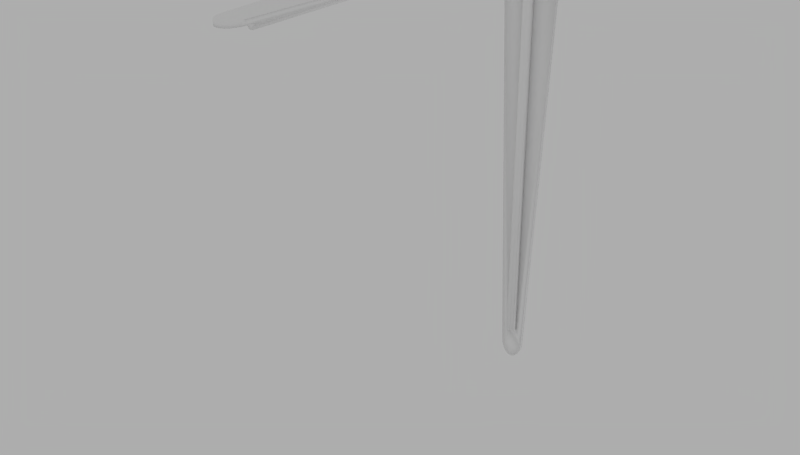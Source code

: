 # Source: Shelf_Support_10x12.blend  (saved by Blender 2.78.0; exported with 4.5.12 LTS)
import bpy
from mathutils import Matrix  # noqa: F401  (used for matrix-valued properties, if any)

bpy.ops.wm.read_factory_settings(use_empty=True)
scene = bpy.context.scene
scene.name = 'Scene'

# ---- collections
col_collection_1 = bpy.data.collections.new('Collection 1'); scene.collection.children.link(col_collection_1)

# ---- materials (node trees are filled in below, after node groups)
mat_white_melamine = bpy.data.materials.new('White Melamine')
mat_white_melamine.alpha_threshold = 0.0
mat_white_melamine.roughness = 0.5
mat_white_melamine.line_color = (0.0, 0.0, 0.0, 1.0)

# ---- material node trees
mat_white_melamine.use_nodes = True; mat_white_melamine.node_tree.nodes.clear()
_N = mat_white_melamine.node_tree.nodes; _L = mat_white_melamine.node_tree.links
n0 = _N.new('NodeFrame'); n0.name = 'Cycles'; n0.location = (-143, 406)
n0.label = 'Cycles'
n0.width = 593
n1 = _N.new('NodeFrame'); n1.name = 'Blender Internal'; n1.location = (-66, 957)
n1.label = 'Blender Internal'
n1.width = 455
n2 = _N.new('ShaderNodeOutputMaterial'); n2.name = 'Material Output'; n2.location = (443, -106)
n2.width = 120
n3 = _N.new('ShaderNodeBsdfDiffuse'); n3.name = 'Diffuse BSDF'; n3.location = (30, -30)
n3.inputs[0].default_value = (0.9425, 0.9425, 0.9425, 1.0)
n4 = _N.new('ShaderNodeMixShader'); n4.name = 'Mix Shader'; n4.location = (238, -99)
n4.width = 150
n4.inputs[0].default_value = 0.02
n5 = _N.new('ShaderNodeBsdfAnisotropic'); n5.name = 'Glossy BSDF'; n5.location = (31, -180)
n5.distribution = 'BECKMANN'
n5.inputs[1].default_value = 0.3162
n6 = _N.new('NodeUndefined'); n6.name = 'Material'; n6.location = (30, -30)
n6.inputs[0].default_value = (0.8, 0.8, 0.8, 1.0)
n6.inputs[1].default_value = (1.0, 1.0, 1.0, 1.0)
n6.inputs[2].default_value = 0.8
n6.inputs[3].default_value = (0.0, 0.0, 0.0)
n7 = _N.new('NodeUndefined'); n7.name = 'Output'; n7.location = (285, -148)
n2.parent = n0
n3.parent = n0
n4.parent = n0
n5.parent = n0
n6.parent = n1
n7.parent = n1
_L.new(n3.outputs[0], n4.inputs[1])
_L.new(n5.outputs[0], n4.inputs[2])
_L.new(n4.outputs[0], n2.inputs[0])
_L.new(n6.outputs[0], n7.inputs[0])
_L.new(n6.outputs[1], n7.inputs[1])
n2.is_active_output = True

# ---- world
world_world = bpy.data.worlds.new('World'); scene.world = world_world
world_world.use_nodes = True; world_world.node_tree.nodes.clear()
_N = world_world.node_tree.nodes; _L = world_world.node_tree.links
n0 = _N.new('ShaderNodeOutputWorld'); n0.name = 'World Output'; n0.location = (300, 300)
n1 = _N.new('ShaderNodeBackground'); n1.name = 'Background'; n1.location = (10, 300)
n1.inputs[0].default_value = (0.42, 0.42, 0.42, 1.0)
_L.new(n1.outputs[0], n0.inputs[0])
n0.is_active_output = True
world_world.color = (0.05088, 0.05088, 0.05088)
world_world.use_sun_shadow = False
world_world.sun_shadow_jitter_overblur = 0.0
world_world.cycles.sampling_method = 'NONE'
world_world.cycles.sample_map_resolution = 256

# ---- meshes
me_new_assembly = bpy.data.meshes.new('New Assembly')
me_new_assembly.from_pydata([(0.0, 0.0, 0.0)], [], [])
me_new_assembly.use_remesh_preserve_volume = False
me_new_assembly.use_remesh_preserve_attributes = False
me_new_assembly.use_mirror_vertex_groups = False
me_new_assembly.update()
me_cage = bpy.data.meshes.new('CAGE')
me_cage.from_pydata([(0.0, 0.0, 0.0), (0.0, -0.254, 0.0), (0.0381, -0.254, 0.0), (0.0381, 0.0, 0.0), (0.0, 0.0, 0.3048), (0.0, -0.254, 0.3048), (0.0381, -0.254, 0.3048), (0.0381, 0.0, 0.3048)], [], [(0, 1, 2, 3), (4, 7, 6, 5), (0, 4, 5, 1), (1, 5, 6, 2), (2, 6, 7, 3), (4, 0, 3, 7)])
me_cage.use_remesh_preserve_volume = False
me_cage.use_remesh_preserve_attributes = False
me_cage.use_mirror_vertex_groups = False
me_cage.update()
me_mesh = bpy.data.meshes.new('mesh')
me_mesh.from_pydata([(0.0003546, -0.01479, 0.2923), (0.002091, -0.01386, 0.2944), (0.002091, -0.02993, 0.2984), (0.0003546, -0.03012, 0.2961), (-0.00153, -0.007338, 0.02348), (0.0007062, -0.007338, 0.02349), (0.0003546, -0.007338, 0.2688), (-0.001882, -0.007338, 0.2688), (-0.004079, -0.00254, 0.2693), (-0.003619, -0.005458, 0.269), (-0.003619, -0.008763, 0.2883), (-0.004079, -0.00608, 0.29), (0.01853, -0.02964, 0.3049), (0.01853, -0.02016, 0.3048), (-0.01957, -0.02016, 0.3048), (-0.01957, -0.02964, 0.3049), (-0.0005226, -0.02964, 0.3049), (-0.001882, -0.01479, 0.2923), (-0.001882, -0.03012, 0.2961), (-0.003267, -0.005458, 0.02348), (0.00502, -2.328e-10, 0.003781), (0.006266, -2.328e-10, 0.006379), (0.006266, -0.00254, 0.006379), (0.00502, -0.00254, 0.003781), (0.00255, -0.01241, 0.2976), (0.00255, -0.02964, 0.3019), (-0.001882, -0.01049, 0.2872), (0.0003546, -0.01049, 0.2872), (0.01853, -0.01097, 0.3002), (-0.01957, -0.01097, 0.3002), (0.007316, -2.328e-10, 0.01265), (0.01853, -6.985e-10, 0.2693), (0.01853, -0.00254, 0.2693), (0.007316, -0.00254, 0.01265), (0.01853, -0.00393, 0.2917), (-0.01957, -0.00393, 0.2917), (-0.003619, -0.02993, 0.2984), (-0.001882, -0.08585, 0.2961), (-0.001882, -0.2335, 0.2961), (-0.003619, -0.2335, 0.2984), (-0.003619, -0.08585, 0.2984), (0.01853, -0.02964, 0.3019), (0.01853, -0.02068, 0.3018), (0.01853, -0.01241, 0.2976), (0.01853, -0.006079, 0.29), (0.01853, -0.002616, 0.2801), (0.01853, -8.008e-05, 0.2807), (-0.01957, -8.008e-05, 0.2807), (0.002091, -0.005458, 0.269), (0.002091, -0.008761, 0.2883), (-0.003619, -0.01386, 0.2944), (0.00255, -0.00254, 0.2694), (-0.0005226, -0.00254, 0.2693), (-0.0005226, -0.006079, 0.29), (0.00255, -0.006078, 0.29), (-0.0005226, -0.254, 0.3049), (-0.002552, -0.2536, 0.3049), (-0.002552, -0.2536, 0.3019), (-0.0005226, -0.254, 0.3019), (-0.006066, -0.2509, 0.3049), (-0.007312, -0.2488, 0.3049), (-0.007312, -0.2488, 0.3019), (-0.006066, -0.2509, 0.3019), (-0.008095, 4.657e-10, 0.009404), (-0.007311, 2.328e-10, 0.006379), (-0.007311, -0.00254, 0.006379), (-0.008095, -0.00254, 0.009404), (-0.008362, 4.657e-10, 0.01265), (-0.008362, -0.00254, 0.01265), (0.007049, -2.328e-10, 0.009404), (0.007049, -0.00254, 0.009404), (-0.004079, -0.01241, 0.2976), (-0.0005226, -0.01241, 0.2976), (-0.004079, -0.02964, 0.3019), (-0.0005226, -0.02964, 0.3019), (-0.004079, -0.2335, 0.3019), (-0.004079, -0.08585, 0.3019), (-0.004442, -0.2526, 0.3049), (-0.004442, -0.2526, 0.3019), (0.001506, -0.2536, 0.3049), (0.001506, -0.2536, 0.3019), (0.0003545, -0.08585, 0.2961), (0.0003545, -0.2335, 0.2961), (0.003397, -0.2526, 0.3049), (0.003397, -0.2526, 0.3019), (0.007317, -0.2435, 0.3019), (0.007049, -0.2463, 0.3019), (0.006266, -0.2488, 0.3019), (0.005021, -0.2509, 0.3019), (-0.008095, -0.2463, 0.3019), (-0.008362, -0.2435, 0.3019), (-0.01957, -0.02964, 0.3019), (0.005021, -0.2509, 0.3049), (0.00255, -0.2335, 0.3019), (-0.0005226, -0.2335, 0.3019), (0.002091, -0.2335, 0.2984), (-0.0005226, -0.08585, 0.3019), (0.00255, -0.08585, 0.3019), (-0.008362, -0.2435, 0.3049), (-0.008095, -0.2463, 0.3049), (0.002091, -0.08585, 0.2984), (-0.004442, 2.328e-10, 0.001788), (-0.002552, 0.0, 0.0005351), (-0.002552, -0.00254, 0.0005351), (-0.004442, -0.00254, 0.001788), (-0.006066, 2.328e-10, 0.003781), (-0.006066, -0.00254, 0.003781), (0.001506, 0.0, 0.0005351), (0.003397, -2.328e-10, 0.001788), (0.003397, -0.00254, 0.001788), (0.001506, -0.00254, 0.0005351), (-0.0005226, 0.0, 0.0001077), (-0.0005226, -0.00254, 0.0001077), (-0.01957, 9.313e-10, 0.2693), (-0.01957, -0.00254, 0.2693), (-0.01957, -0.002616, 0.2801), (-0.01957, -0.006079, 0.29), (-0.01957, -0.01241, 0.2976), (-0.01957, -0.02068, 0.3018), (-0.0001701, -0.00254, 0.02349), (0.002903, -0.00254, 0.0235), (0.002443, -0.005458, 0.0235), (-0.003727, -0.00254, 0.02348), (0.006266, -0.2488, 0.3049), (0.007049, -0.2463, 0.3049), (0.007317, -0.2435, 0.3049), (-0.0005226, 0.0, 0.2693), (0.0003546, -0.03012, 0.2961), (0.0003546, -0.01479, 0.2923), (0.0003546, -0.01479, 0.2923), (0.002091, -0.01386, 0.2944), (0.002091, -0.02993, 0.2984), (-0.00153, -0.007338, 0.02348), (-0.00153, -0.007338, 0.02348), (0.0007062, -0.007338, 0.02349), (0.0007062, -0.007338, 0.02349), (0.0003546, -0.007338, 0.2688), (-0.001882, -0.007338, 0.2688), (-0.004079, -0.00608, 0.29), (-0.004079, -0.00608, 0.29), (-0.004079, -0.00608, 0.29), (-0.004079, -0.00254, 0.2693), (-0.004079, -0.00254, 0.2693), (-0.004079, -0.00254, 0.2693), (-0.004079, -0.00254, 0.2693), (-0.003619, -0.005458, 0.269), (-0.003619, -0.008763, 0.2883), (0.01853, -0.02964, 0.3049), (0.01853, -0.02964, 0.3049), (0.01853, -0.02964, 0.3049), (0.01853, -0.02964, 0.3049), (0.01853, -0.02016, 0.3048), (-0.01957, -0.02016, 0.3048), (-0.01957, -0.02964, 0.3049), (-0.01957, -0.02964, 0.3049), (-0.01957, -0.02964, 0.3049), (-0.01957, -0.02964, 0.3049), (-0.001882, -0.03012, 0.2961), (-0.001882, -0.01479, 0.2923), (-0.001882, -0.01479, 0.2923), (-0.003267, -0.005458, 0.02348), (-0.003267, -0.005458, 0.02348), (0.006266, -0.00254, 0.006379), (0.00502, -0.00254, 0.003781), (0.00502, -2.328e-10, 0.003781), (0.006266, -2.328e-10, 0.006379), (0.00255, -0.01241, 0.2976), (0.00255, -0.01241, 0.2976), (0.00255, -0.01241, 0.2976), (0.00255, -0.02964, 0.3019), (0.00255, -0.02964, 0.3019), (0.00255, -0.02964, 0.3019), (0.00255, -0.02964, 0.3019), (-0.001882, -0.01049, 0.2872), (-0.001882, -0.01049, 0.2872), (0.0003546, -0.01049, 0.2872), (0.0003546, -0.01049, 0.2872), (0.01853, -0.01097, 0.3002), (-0.01957, -0.01097, 0.3002), (0.01853, -6.985e-10, 0.2693), (0.01853, -6.985e-10, 0.2693), (0.01853, -6.985e-10, 0.2693), (0.01853, -6.985e-10, 0.2693), (0.01853, -0.00254, 0.2693), (0.01853, -0.00254, 0.2693), (0.01853, -0.00254, 0.2693), (0.01853, -0.00254, 0.2693), (0.007316, -0.00254, 0.01265), (0.007316, -2.328e-10, 0.01265), (0.01853, -0.00393, 0.2917), (-0.01957, -0.00393, 0.2917), (-0.001882, -0.08585, 0.2961), (-0.001882, -0.2335, 0.2961), (-0.001882, -0.2335, 0.2961), (-0.003619, -0.2335, 0.2984), (-0.003619, -0.2335, 0.2984), (-0.003619, -0.08585, 0.2984), (-0.003619, -0.02993, 0.2984), (0.01853, -8.008e-05, 0.2807), (0.01853, -0.02964, 0.3019), (0.01853, -0.02964, 0.3019), (0.01853, -0.02964, 0.3019), (0.01853, -0.02964, 0.3019), (0.01853, -0.02068, 0.3018), (0.01853, -0.01241, 0.2976), (0.01853, -0.01241, 0.2976), (0.01853, -0.006079, 0.29), (0.01853, -0.002616, 0.2801), (-0.01957, -8.008e-05, 0.2807), (0.002091, -0.005458, 0.269), (0.002091, -0.008761, 0.2883), (-0.003619, -0.01386, 0.2944), (0.00255, -0.006078, 0.29), (0.00255, -0.006078, 0.29), (0.00255, -0.006078, 0.29), (0.00255, -0.00254, 0.2694), (0.00255, -0.00254, 0.2694), (0.00255, -0.00254, 0.2694), (0.00255, -0.00254, 0.2694), (-0.0005226, -0.00254, 0.2693), (-0.0005226, -0.00254, 0.2693), (-0.0005226, -0.00254, 0.2693), (-0.0005226, -0.006079, 0.29), (-0.0005226, -0.006079, 0.29), (-0.0005226, -0.006079, 0.29), (-0.0005226, -0.006079, 0.29), (-0.0005226, -0.254, 0.3049), (-0.002552, -0.2536, 0.3049), (-0.002552, -0.2536, 0.3019), (-0.0005226, -0.254, 0.3019), (-0.006066, -0.2509, 0.3049), (-0.007312, -0.2488, 0.3049), (-0.007312, -0.2488, 0.3019), (-0.006066, -0.2509, 0.3019), (-0.008095, 4.657e-10, 0.009404), (-0.007311, 2.328e-10, 0.006379), (-0.007311, -0.00254, 0.006379), (-0.008095, -0.00254, 0.009404), (-0.008362, -0.00254, 0.01265), (0.007049, -0.00254, 0.009404), (0.007049, -2.328e-10, 0.009404), (-0.004079, -0.01241, 0.2976), (-0.004079, -0.01241, 0.2976), (-0.004079, -0.01241, 0.2976), (-0.0005226, -0.01241, 0.2976), (-0.0005226, -0.01241, 0.2976), (-0.0005226, -0.01241, 0.2976), (-0.0005226, -0.01241, 0.2976), (-0.004079, -0.02964, 0.3019), (-0.004079, -0.02964, 0.3019), (-0.004079, -0.02964, 0.3019), (-0.004079, -0.02964, 0.3019), (-0.0005226, -0.02964, 0.3019), (-0.0005226, -0.02964, 0.3019), (-0.0005226, -0.02964, 0.3019), (-0.0005226, -0.02964, 0.3019), (-0.0005226, -0.02964, 0.3019), (-0.0005226, -0.02964, 0.3019), (-0.004079, -0.2335, 0.3019), (-0.004079, -0.2335, 0.3019), (-0.004442, -0.2526, 0.3049), (-0.004442, -0.2526, 0.3019), (0.001506, -0.2536, 0.3049), (0.001506, -0.2536, 0.3019), (0.0003545, -0.08585, 0.2961), (0.0003545, -0.2335, 0.2961), (0.0003545, -0.2335, 0.2961), (0.003397, -0.2526, 0.3049), (0.003397, -0.2526, 0.3019), (0.007317, -0.2435, 0.3019), (0.007049, -0.2463, 0.3019), (0.006266, -0.2488, 0.3019), (0.005021, -0.2509, 0.3019), (-0.008095, -0.2463, 0.3019), (-0.008362, -0.2435, 0.3019), (-0.01957, -0.02964, 0.3019), (-0.01957, -0.02964, 0.3019), (-0.01957, -0.02964, 0.3019), (-0.01957, -0.02964, 0.3019), (0.005021, -0.2509, 0.3049), (-0.0005226, -0.02964, 0.3049), (-0.0005226, -0.02964, 0.3049), (0.002091, -0.2335, 0.2984), (0.002091, -0.2335, 0.2984), (0.00255, -0.2335, 0.3019), (0.00255, -0.2335, 0.3019), (-0.0005226, -0.2335, 0.3019), (-0.0005226, -0.2335, 0.3019), (-0.0005226, -0.08585, 0.3019), (-0.008362, -0.2435, 0.3049), (-0.008095, -0.2463, 0.3049), (0.002091, -0.08585, 0.2984), (-0.002552, -0.00254, 0.0005351), (-0.004442, -0.00254, 0.001788), (-0.004442, 2.328e-10, 0.001788), (-0.002552, 0.0, 0.0005351), (-0.006066, 2.328e-10, 0.003781), (-0.006066, -0.00254, 0.003781), (0.003397, -0.00254, 0.001788), (0.001506, -0.00254, 0.0005351), (0.001506, 0.0, 0.0005351), (0.003397, -2.328e-10, 0.001788), (-0.0005226, -0.00254, 0.0001077), (-0.0005226, 0.0, 0.0001077), (-0.01957, -0.002616, 0.2801), (-0.01957, -0.006079, 0.29), (-0.01957, -0.01241, 0.2976), (-0.01957, -0.02068, 0.3018), (-0.01957, 9.313e-10, 0.2693), (-0.01957, 9.313e-10, 0.2693), (-0.01957, 9.313e-10, 0.2693), (-0.01957, 9.313e-10, 0.2693), (-0.01957, -0.00254, 0.2693), (-0.01957, -0.00254, 0.2693), (-0.01957, -0.00254, 0.2693), (-0.01957, -0.00254, 0.2693), (0.002443, -0.005458, 0.0235), (0.002443, -0.005458, 0.0235), (-0.003727, -0.00254, 0.02348), (-0.003727, -0.00254, 0.02348), (-0.0001701, -0.00254, 0.02349), (0.002903, -0.00254, 0.0235), (0.002903, -0.00254, 0.0235), (0.006266, -0.2488, 0.3049), (0.007049, -0.2463, 0.3049), (0.007317, -0.2435, 0.3049), (-0.0005226, 0.0, 0.2693), (-0.0005226, 0.0, 0.2693)], [], [(131, 127, 128, 130), (132, 134, 136, 137), (146, 138, 141, 145), (153, 147, 151, 152), (3, 157, 158, 129), (160, 133, 7, 9), (165, 162, 163, 164), (166, 169, 2, 1), (0, 159, 173, 175), (152, 151, 177, 178), (180, 184, 187, 188), (178, 177, 189, 190), (18, 191, 192, 194, 196, 197), (198, 34, 28, 13, 150, 200, 203, 204, 206, 207, 183, 179), (189, 46, 208, 190), (136, 176, 174, 137), (209, 210, 27, 6), (17, 18, 197, 211), (212, 215, 220, 222), (229, 226, 227, 228), (230, 231, 232, 233), (237, 234, 235, 236), (238, 67, 234, 237), (188, 187, 239, 240), (50, 241, 138, 146), (214, 166, 1, 49), (167, 213, 223, 244), (7, 26, 10, 9), (243, 248, 253, 245), (139, 242, 246, 53), (36, 250, 241, 50), (258, 250, 36, 40, 195), (261, 260, 230, 233), (228, 227, 260, 261), (224, 52, 143, 140), (263, 262, 226, 229), (264, 265, 193, 37, 157, 3), (268, 267, 262, 263), (44, 205, 168, 54), (254, 201, 269, 270, 271, 272, 84, 80, 58, 57, 78, 62, 61, 273, 274, 275, 251), (88, 279, 267, 268), (170, 199, 148, 280, 255), (39, 38, 266, 282, 284, 286, 259), (249, 252, 281, 154, 91), (256, 288, 287, 285, 97, 171), (289, 155, 276, 90), (290, 289, 90, 89), (231, 290, 89, 232), (72, 257, 25, 24), (291, 283, 82, 81, 127, 131), (292, 293, 294, 295), (236, 235, 296, 297), (293, 297, 296, 294), (73, 76, 75, 94, 96, 74), (169, 93, 95, 100, 2), (210, 130, 128, 27), (298, 299, 300, 301), (240, 239, 162, 165), (299, 302, 303, 300), (163, 298, 301, 164), (304, 305, 306, 307, 277, 156, 14, 29, 35, 47, 308, 313), (45, 44, 54, 225, 11, 116, 115), (11, 71, 117, 116), (316, 135, 4, 161, 318, 320, 321), (217, 214, 49, 48), (17, 211, 10, 26), (247, 43, 42, 118, 117, 71), (322, 217, 48, 317), (19, 145, 141, 319), (302, 292, 295, 303), (323, 279, 88, 87), (324, 323, 87, 86), (325, 324, 86, 85), (149, 325, 85, 202), (5, 121, 209, 6), (41, 172, 278, 118, 42), (186, 216, 219, 326, 182), (68, 66, 65, 106, 104, 103, 112, 110, 109, 23, 22, 70, 33, 185, 218, 120, 119, 122, 8, 315), (142, 221, 51, 32, 45, 115, 314), (312, 309, 67, 238), (98, 99, 60, 59, 77, 56, 55, 79, 83, 92, 123, 124, 125, 12, 16, 15), (326, 219, 144, 114, 113), (208, 46, 181, 327, 310), (126, 31, 30, 69, 21, 20, 108, 107, 111, 102, 101, 105, 64, 63, 311)])
me_mesh.polygons.foreach_set('use_smooth', [True] * 84)
_k = set([(11, 225), (24, 72), (25, 257), (51, 221), (52, 143), (52, 224), (53, 139), (53, 246), (54, 225), (55, 79), (56, 77), (59, 60), (71, 247), (72, 257), (73, 74), (74, 96), (83, 92), (94, 96), (98, 99), (123, 124), (140, 224), (142, 221), (144, 219), (167, 244), (170, 255), (171, 256), (212, 222), (213, 223), (215, 220), (216, 219), (220, 222), (223, 244), (226, 262), (227, 260), (230, 231), (242, 246), (243, 245), (245, 253), (248, 253), (249, 252), (251, 254), (252, 281), (255, 280), (256, 288), (267, 279), (287, 288), (289, 290), (323, 324)])
me_mesh.attributes.new('sharp_edge', 'BOOLEAN', 'EDGE').data.foreach_set('value', [ (min(e.vertices), max(e.vertices)) in _k for e in me_mesh.edges])
_uv = me_mesh.uv_layers.new(name='UVMap')
_uv.uv.foreach_set('vector', [-0.0174, 0.1482, -0.01799, 0.1459, -0.00627, 0.1421, -0.00512, 0.1442, 0.01894, 0.01534, 0.02129, 0.01534, 0.02092, 0.1763, 0.01857, 0.1763, 0.01014, 0.1883, 0.007971, 0.1894, 0.005241, 0.1759, 0.007589, 0.1756, -1.826e-21, 0.02502, -0.04, 0.02502, -0.04, 0.01756, -2.888e-15, 0.01756, 0.02089, 0.06235, 0.01855, 0.06235, 0.01856, 0.05003, 0.02091, 0.05003, 0.016, 0.01532, 0.01835, 0.01533, 0.01806, 0.1763, 0.01571, 0.1764, -5.198e-15, 0.01978, -0.002, 0.01978, -0.002, 0.01763, -5.226e-15, 0.01763, -0.008786, 0.196, -0.02233, 0.1988, -0.02259, 0.1965, -0.009943, 0.1938, 0.02092, 0.1438, 0.01857, 0.1438, 0.01857, 0.139, 0.02092, 0.139, -2.888e-15, 0.09193, -0.04, 0.09193, -0.04, 0.08409, -2.888e-15, 0.08409, -1.193e-17, 0.179, -0.002, 0.179, -0.002, 0.01018, -5.784e-15, 0.01018, -2.888e-15, 0.1453, -0.04, 0.1453, -0.04, 0.1375, -2.888e-15, 0.1375, 0.02372, 0.1079, 0.06759, 0.1079, 0.1838, 0.1079, 0.1838, 0.1103, 0.06759, 0.1103, 0.02357, 0.1103, -6.306e-05, 0.1841, -0.003094, 0.1914, -0.008639, 0.1969, -0.01587, 0.1999, -0.02334, 0.2, -0.02334, 0.198, -0.01628, 0.1979, -0.009775, 0.1952, -0.004787, 0.1902, -0.00206, 0.1837, -0.002, 0.1767, 0.0, 0.1767, -0.04, 0.1777, -0.04, 0.1698, -2.888e-15, 0.1698, -2.888e-15, 0.1777, 0.02092, 0.1738, 0.02092, 0.1862, 0.01857, 0.1862, 0.01857, 0.1738, 0.01477, 0.1771, 0.01311, 0.1899, 0.01083, 0.1891, 0.01242, 0.1769, 0.01578, 0.1129, 0.02749, 0.1167, 0.02691, 0.119, 0.01463, 0.115, -0.02322, 0.1873, -0.02323, 0.1735, -0.02, 0.1735, -0.02, 0.1873, 0.04593, 0.198, 0.04593, 0.2, 0.04379, 0.2, 0.04379, 0.198, 0.1654, 0.2, 0.1632, 0.2, 0.1632, 0.198, 0.1654, 0.198, 0.002, 0.001024, 5.914e-15, 0.001024, 5.923e-15, -0.001124, 0.002, -0.001124, 0.002, 0.006623, 5.818e-15, 0.006623, 5.819e-15, 0.004475, 0.002, 0.004475, -5.672e-15, 0.01184, -0.002, 0.01184, -0.002, 0.009696, -5.673e-15, 0.009696, 0.01326, 0.1889, 0.01206, 0.191, 0.007128, 0.186, 0.009289, 0.1848, -0.001325, 0.1916, -0.00626, 0.1967, -0.007456, 0.1946, -0.003485, 0.1905, -0.02322, 0.145, -0.02322, 0.1379, -0.02, 0.1379, -0.02, 0.145, 0.01799, 0.173, 0.01957, 0.1852, 0.0173, 0.1859, 0.01564, 0.1731, -0.01625, 0.04889, -0.01624, 0.06273, -0.01997, 0.06274, -0.01999, 0.04889, -0.01626, 0.1379, -0.01626, 0.145, -0.02, 0.145, -0.02, 0.1379, 0.02426, 0.1885, 0.024, 0.1909, 0.01045, 0.188, 0.01161, 0.1859, 0.1838, 0.1904, 0.02334, 0.1904, 0.02357, 0.1881, 0.06759, 0.1881, 0.1838, 0.1881, 0.1337, 0.198, 0.1337, 0.2, 0.1315, 0.2, 0.1315, 0.198, 0.09294, 0.198, 0.09294, 0.2, 0.09079, 0.2, 0.09079, 0.198, -0.02, 0.1873, -0.02, 0.1735, -0.01627, 0.1734, -0.01626, 0.1873, -0.004128, 0.198, -0.004128, 0.2, -0.006276, 0.2, -0.006276, 0.198, -0.06759, 0.02097, -0.1838, 0.02097, -0.1838, 0.01862, -0.06759, 0.01862, -0.02372, 0.01862, -0.02372, 0.02097, -0.05384, 0.198, -0.05384, 0.2, -0.05598, 0.2, -0.05598, 0.198, 0.04, 0.1379, 0.04, 0.1449, 0.02323, 0.1449, 0.02323, 0.1379, -0.02334, 0.02, -0.02334, 0.04, -0.1918, 0.02823, -0.1939, 0.02795, -0.1959, 0.02713, -0.1976, 0.02582, -0.1989, 0.02412, -0.1997, 0.02213, -0.2, 0.02, -0.1997, 0.01787, -0.1989, 0.01589, -0.1976, 0.01418, -0.1959, 0.01287, -0.1939, 0.01205, -0.1918, 0.01177, -0.02334, 8.644e-07, -0.02334, 0.01627, -0.0998, 0.198, -0.0998, 0.2, -0.1019, 0.2, -0.1019, 0.198, 0.02323, 0.198, 0.04, 0.198, 0.04, 0.2, 0.02, 0.2, 0.02, 0.198, 0.01675, 0.1957, 0.01857, 0.1942, 0.02092, 0.1942, 0.02274, 0.1957, 0.02323, 0.198, 0.02, 0.198, 0.01627, 0.198, 0.01627, 0.198, 0.02, 0.198, 0.02, 0.2, 2.026e-08, 0.2, 2.026e-08, 0.198, 0.02334, 0.02005, 0.06759, 0.02005, 0.1838, 0.02005, 0.1838, 0.02327, 0.06759, 0.02327, 0.02333, 0.02327, 0.1921, 0.2, 0.02328, 0.2, 0.02328, 0.198, 0.1921, 0.198, 0.1938, 0.2, 0.1917, 0.2, 0.1917, 0.198, 0.1938, 0.198, 0.1859, 0.2, 0.1838, 0.2, 0.1838, 0.198, 0.1859, 0.198, -0.01999, 0.04889, -0.01997, 0.06274, -0.0232, 0.06274, -0.02321, 0.0489, -0.06759, 0.141, -0.1838, 0.141, -0.1838, 0.1387, -0.06759, 0.1387, -0.02372, 0.1387, -0.02357, 0.141, 0.002, -0.0164, 0.002, -0.01425, 6.839e-15, -0.01425, 6.972e-15, -0.0164, 0.002, -0.004572, 6.049e-15, -0.004572, 6.077e-15, -0.00672, 0.002, -0.00672, 0.002, -0.01193, 0.002, -0.009783, 6.288e-15, -0.009783, 6.35e-15, -0.01193, 0.02334, 0.01631, 0.06759, 0.01631, 0.1838, 0.01631, 0.1838, 0.02005, 0.06759, 0.02005, 0.02334, 0.02005, -0.02333, 0.1986, -0.1838, 0.1986, -0.1838, 0.1962, -0.06759, 0.1962, -0.02357, 0.1962, 0.009732, 0.17, 0.006705, 0.1748, 0.004955, 0.1731, 0.007509, 0.1691, -0.002, 0.0227, -0.002, 0.02055, -4.293e-15, 0.02055, -4.16e-15, 0.0227, -5.454e-15, 0.01633, -0.002, 0.01633, -0.002, 0.01418, -5.464e-15, 0.01418, -0.002, 0.02198, -0.002, 0.01983, -1.561e-15, 0.01983, -1.112e-15, 0.02198, -0.002, 0.02195, -0.002, 0.0198, -4.903e-15, 0.0198, -4.842e-15, 0.02195, 0.00206, 0.1837, 0.004787, 0.1902, 0.009775, 0.1952, 0.01628, 0.1979, 0.02334, 0.198, 0.02334, 0.2, 0.01587, 0.1999, 0.008639, 0.1969, 0.003094, 0.1914, 6.306e-05, 0.1841, 0.0, 0.1767, 0.002, 0.1767, 0.04, 0.1702, 0.04, 0.1773, 0.02323, 0.1773, 0.02, 0.1773, 0.01627, 0.1773, -1.882e-08, 0.1773, -8.098e-09, 0.1702, 0.01627, 0.1379, 0.01627, 0.1449, 7.403e-07, 0.1449, 3.625e-07, 0.1379, -0.004298, 0.02315, -0.005778, 0.02133, -0.005778, 0.01898, -0.004298, 0.01715, -0.002, 0.01667, -0.002, 0.02041, -0.002, 0.02363, 0.002717, 0.1775, -1.16e-05, 0.191, -0.002178, 0.1899, 0.0003693, 0.1772, 0.02098, 0.1568, 0.01923, 0.1584, 0.01621, 0.1536, 0.01843, 0.1527, 0.02, 0.08448, 0.04, 0.08448, 0.04, 0.09154, -1.527e-07, 0.09154, -9.169e-08, 0.08448, 0.01627, 0.08448, 0.002894, 0.0153, 0.002818, 0.1766, 0.00047, 0.1764, 0.000546, 0.0153, 0.007726, 0.0153, 0.00765, 0.1764, 0.005302, 0.1766, 0.005378, 0.0153, 0.002, -0.01983, 0.002, -0.01768, 9.541e-15, -0.01768, 9.989e-15, -0.01983, -0.1389, 0.2, -0.141, 0.2, -0.141, 0.198, -0.1389, 0.198, -0.1684, 0.2, -0.1706, 0.2, -0.1706, 0.198, -0.1684, 0.198, -0.1864, 0.2, -0.1886, 0.2, -0.1886, 0.198, -0.1864, 0.198, -0.02049, 0.2, -0.1893, 0.2, -0.1893, 0.198, -0.02049, 0.198, 0.01289, 0.01532, 0.01524, 0.01532, 0.01495, 0.1764, 0.0126, 0.1763, 0.03999, 0.02502, 0.02322, 0.02502, -9.652e-06, 0.02501, -6.734e-06, 0.01795, 0.03999, 0.01797, -0.002102, 0.03999, -0.002102, 0.02322, -0.002102, 0.01999, -0.0001023, 0.01999, -0.0001023, 0.03999, 0.01177, 0.00823, 0.01205, 0.0061, 0.01287, 0.004115, 0.01418, 0.002411, 0.01588, 0.001103, 0.01787, 0.0002804, 0.02, -5.042e-17, 0.02213, 0.0002804, 0.02411, 0.001103, 0.02582, 0.002411, 0.02713, 0.004115, 0.02795, 0.0061, 0.02823, 0.00823, 0.04, 0.1767, 0.02323, 0.1767, 0.0236, 0.01535, 0.02037, 0.01534, 0.01664, 0.01533, 0.01627, 0.1767, -8.67e-19, 0.1767, 0.01627, 0.1767, 0.02, 0.1767, 0.02323, 0.1767, 0.04, 0.1767, 0.04, 0.1837, -7.45e-17, 0.1837, -7.234e-17, 0.1767, 0.002, 0.1762, 0.0, 0.1762, 5.772e-15, 0.00739, 0.002, 0.00739, 0.1918, 0.01177, 0.1939, 0.01205, 0.1959, 0.01287, 0.1976, 0.01418, 0.1989, 0.01588, 0.1997, 0.01787, 0.2, 0.02, 0.1997, 0.02213, 0.1989, 0.02412, 0.1976, 0.02582, 0.1959, 0.02713, 0.1939, 0.02795, 0.1918, 0.02823, 0.02334, 0.04, 0.02334, 0.02, 0.02334, 0.0, 0.0001196, 0.01999, -0.00188, 0.01999, -0.00188, 0.01626, -0.00188, -7.493e-06, 0.0001196, -7.493e-06, -2.888e-15, 0.1841, -0.04, 0.1841, -0.04, 0.1767, -0.02, 0.1767, 0.0, 0.1767, -0.02, 0.1767, -0.04, 0.1767, -0.02823, 0.00823, -0.02795, 0.0061, -0.02713, 0.004115, -0.02582, 0.002411, -0.02411, 0.001103, -0.02213, 0.0002804, -0.02, -1.593e-28, -0.01787, 0.0002804, -0.01588, 0.001103, -0.01418, 0.002411, -0.01287, 0.004115, -0.01205, 0.0061, 0.0, 0.1767])
me_mesh.materials.append(mat_white_melamine)
me_mesh.use_remesh_preserve_volume = False
me_mesh.use_remesh_preserve_attributes = False
me_mesh.use_mirror_vertex_groups = False
me_mesh.update()
me_mesh.normals_split_custom_set([tuple(v) for v in zip(*[iter([0.9491, -0.03686, -0.313, 0.5428, -0.1027, -0.8335, 0.4919, -0.4748, -0.7298, 0.9495, -0.1576, -0.2714, -0.5055, -0.6974, -0.5081, 0.5081, -0.6974, -0.5055, 0.3344, -0.9391, -0.07964, -0.3339, -0.9392, -0.08003, -0.8748, -0.4416, -0.1991, -0.8074, 0.5128, 0.2918, -0.8237, 0.4225, 0.3783, -0.8785, -0.476, -0.0408, -0.4993, -0.4935, 0.7122, 0.4993, -0.4935, 0.7122, 0.7552, 0.1546, 0.637, -0.7552, 0.1545, 0.637, 0.3292, -0.1139, -0.9374, -0.3289, -0.1139, -0.9375, -0.2966, 0.07068, -0.9524, 0.2968, 0.0708, -0.9523, -0.8551, -0.1013, -0.5084, -0.1673, -0.8458, -0.5066, -0.4646, -0.8824, -0.07437, -0.9185, -0.3939, -0.03503, 0.6473, 0.7246, -0.2364, 0.6473, -0.7246, -0.2365, 0.5776, -0.7294, -0.3665, 0.5776, 0.7294, -0.3664, 0.7995, 0.3644, 0.4776, 0.719, -0.04614, 0.6934, 0.8906, -0.05523, -0.4515, 0.8817, -0.2541, -0.3975, 0.2969, -0.8872, -0.3531, -0.2965, -0.8873, -0.3533, -0.2965, -0.5075, -0.809, 0.2968, -0.5074, -0.809, -0.7552, 0.1545, 0.637, 0.7552, 0.1546, 0.637, 0.7502, 0.4111, 0.5179, -0.7502, 0.4111, 0.5178, 0.7285, 0.4942, 0.4743, 0.7285, -0.4943, 0.4743, 0.7032, -0.7096, -0.04443, 0.7032, 0.7096, -0.04436, -0.7502, 0.4111, 0.5178, 0.7502, 0.4111, 0.5179, 0.7446, 0.5809, 0.329, -0.7446, 0.5808, 0.329, -0.5424, -0.1027, -0.8338, -0.5426, 1.605e-05, -0.84, -0.2431, -0.5068, -0.8271, -0.8617, -0.5068, -0.02415, -0.9506, -1.601e-05, -0.3103, -0.9489, -0.03689, -0.3136, 0.7106, 0.6933, 0.1202, 0.7106, 0.6122, 0.3468, 0.7106, 0.4375, 0.5511, 0.7106, 0.1659, 0.6838, 0.7071, -0.4968, 0.5032, 0.866, -0.003882, -0.5, 0.6831, -0.1722, -0.7097, 0.6831, -0.4541, -0.572, 0.6831, -0.6354, -0.36, 0.6831, -0.7196, -0.1247, 0.7071, -0.4975, -0.5025, 0.7071, 0.5024, -0.4975, 0.7446, 0.5809, 0.329, 0.7412, 0.6614, 0.1144, -0.7412, 0.6614, 0.1145, -0.7446, 0.5808, 0.329, 0.3344, -0.9391, -0.07964, 0.297, -0.9447, 0.1392, -0.2964, -0.9449, 0.1391, -0.3339, -0.9392, -0.08003, 0.9187, -0.3936, -0.03368, 0.9342, -0.32, -0.1579, 0.4453, -0.8184, -0.3633, 0.4649, -0.8823, -0.07367, -0.4914, -0.4749, -0.73, -0.5424, -0.1027, -0.8338, -0.9489, -0.03689, -0.3136, -0.9493, -0.1579, -0.2719, 0.5466, 0.6196, 0.5633, 0.02209, 0.8428, -0.5378, -0.0003072, 0.9856, 0.1688, -0.0003072, 0.9856, 0.1688, 3.542e-05, -0.6706, -0.7418, -0.04669, -0.9956, 0.08087, -0.3754, -0.9233, 0.08094, -0.2238, -0.6342, -0.7401, -0.8215, -0.5646, 0.07944, -0.9309, -0.3567, 0.07903, -0.6285, -0.2745, -0.7277, -0.5438, -0.4119, -0.7312, -0.6822, -0.722, -0.1155, -0.6857, 0.7196, -0.1095, -0.6473, 0.7246, -0.2365, -0.6473, -0.7246, -0.2364, -0.7032, -0.7096, -0.04436, -0.9976, 0.03078, -0.0628, -0.6857, 0.7196, -0.1095, -0.6822, -0.722, -0.1155, 0.7032, 0.7096, -0.04436, 0.7032, -0.7096, -0.04443, 0.6821, -0.722, -0.1155, 0.6822, 0.722, -0.1155, -0.8815, -0.2543, -0.3978, -0.7997, 0.3642, 0.4774, -0.8074, 0.5128, 0.2918, -0.8748, -0.4416, -0.1991, 0.8072, 0.513, 0.292, 0.7995, 0.3644, 0.4776, 0.8817, -0.2541, -0.3975, 0.875, -0.4413, -0.199, -0.0003331, 0.7682, 0.6402, -0.0003331, 0.7682, 0.6402, -0.0003331, 0.7682, 0.6402, -0.0003331, 0.7682, 0.6402, -0.4646, -0.8824, -0.07437, -0.4448, -0.8186, -0.3634, -0.934, -0.3204, -0.1581, -0.9185, -0.3939, -0.03503, -0.547, 0.6064, 0.5771, -0.6679, -0.2519, 0.7003, -0.0002288, 0.2394, 0.9709, -0.0002288, 0.2394, 0.9709, -0.0001687, 0.7682, 0.6402, -0.0001687, 0.7682, 0.6402, -0.0001687, 0.7682, 0.6402, -0.0001687, 0.7682, 0.6402, -0.8903, -0.05529, -0.4519, -0.7193, -0.04614, 0.6932, -0.7997, 0.3642, 0.4774, -0.8815, -0.2543, -0.3978, -0.6086, -0.5972, 0.5224, -0.7193, -0.04614, 0.6932, -0.8903, -0.05529, -0.4519, -0.8908, 1.608e-05, -0.4544, -0.6253, -0.5069, -0.5933, -0.4104, -0.5389, -0.7357, -0.6401, -0.7641, 0.08003, -0.8215, -0.5646, 0.07944, -0.5438, -0.4119, -0.7312, -0.2238, -0.6342, -0.7401, -0.3754, -0.9233, 0.08094, -0.6401, -0.7641, 0.08003, -0.4104, -0.5389, -0.7357, -0.0002857, 0.9857, 0.1688, -0.0002857, 0.9857, 0.1688, -0.01383, 0.8435, -0.537, -0.547, 0.6193, 0.5633, 0.2238, -0.6342, -0.7401, 0.2873, -0.9544, 0.08093, -0.04669, -0.9956, 0.08087, 3.542e-05, -0.6706, -0.7418, 0.3346, 1.603e-05, -0.9424, 0.5068, -0.5069, -0.6973, -0.5068, -0.5067, -0.6974, -0.3341, -1.602e-05, -0.9425, -0.3289, -0.1139, -0.9375, 0.3292, -0.1139, -0.9374, 0.4104, -0.5389, -0.7357, 0.5666, -0.8201, 0.08003, 0.2873, -0.9544, 0.08093, 0.2238, -0.6342, -0.7401, 0.6863, -0.6328, -0.3584, 0.5164, -0.8554, -0.04058, -6.12e-05, -0.5781, -0.816, 0.1693, -0.9138, -0.3691, 7.114e-08, -2.462e-06, -1.0, 0.5185, 0.4808, -0.7071, 0.703, -0.05315, -0.7092, 0.6882, -0.1394, -0.712, 0.6435, -0.2811, -0.712, 0.5598, -0.424, -0.712, 0.4255, -0.5586, -0.712, 0.2336, -0.6622, -0.712, -5.128e-05, -0.7022, -0.712, -0.2337, -0.6622, -0.712, -0.4255, -0.5586, -0.712, -0.5598, -0.4239, -0.712, -0.6435, -0.281, -0.712, -0.6882, -0.1393, -0.712, -0.7031, -0.05308, -0.7092, -0.5185, 0.4808, -0.7071, 7.114e-08, -2.462e-06, -1.0, 0.5439, -0.4118, -0.7312, 0.7662, -0.6377, 0.07944, 0.5666, -0.8201, 0.08003, 0.4104, -0.5389, -0.7357, 0.0002674, -1.0, 0.0002547, 0.5, -0.866, -0.0005127, -9.776e-08, -1.0, -2.005e-05, -9.776e-08, -1.0, -2.005e-05, -9.776e-08, -1.0, -2.005e-05, -0.6619, -0.6973, -0.2749, -0.3163, -0.6974, -0.6431, 0.3167, -0.6973, -0.643, 0.6621, -0.6974, -0.2745, 0.6347, -0.5353, 0.5573, -0.0004038, -0.7071, 0.7071, -0.6351, -0.5353, 0.5568, 0.0, -1.0, 2.004e-05, 0.0, -1.0, 2.004e-05, 0.0, -1.0, 2.004e-05, 0.0, -1.0, 2.004e-05, 0.0, -1.0, 2.004e-05, -0.0004966, 1.808e-11, 1.0, -0.0004966, 1.808e-11, 1.0, -0.5002, -0.5001, 0.7069, 0.597, -0.5972, 0.5356, 0.7761, -3.727e-05, 0.6306, 0.7519, 0.06668, 0.6559, -0.7017, -0.05298, 0.7105, -0.7326, 0.468, 0.4942, -0.7326, 0.468, -0.4943, -0.7017, -0.05305, -0.7105, -0.9851, -0.1531, 0.0787, -0.7017, -0.05298, 0.7105, -0.7017, -0.05305, -0.7105, -0.6744, -0.1366, -0.7256, -0.9309, -0.3567, 0.07903, -0.9851, -0.1531, 0.0787, -0.6744, -0.1366, -0.7256, -0.6285, -0.2745, -0.7277, -0.0004955, 0.2395, 0.9709, -0.0004955, 0.2395, 0.9709, 0.6675, -0.2518, 0.7007, 0.5465, 0.6067, 0.5774, 0.9508, 1.6e-05, -0.3097, 0.8617, -0.5068, -0.02353, 0.2437, -0.5068, -0.8269, 0.543, -1.607e-05, -0.8398, 0.5428, -0.1027, -0.8335, 0.9491, -0.03686, -0.313, -0.2575, -0.7452, -0.6151, -0.454, -0.7368, -0.5009, -0.454, 0.7368, -0.501, -0.2575, 0.7452, -0.6151, -0.6473, -0.7246, -0.2364, -0.6473, 0.7246, -0.2365, -0.5776, 0.7294, -0.3665, -0.5776, -0.7294, -0.3664, -0.454, -0.7368, -0.5009, -0.5776, -0.7294, -0.3664, -0.5776, 0.7294, -0.3665, -0.454, 0.7368, -0.501, -0.7524, 0.06665, 0.6553, -0.7767, 3.727e-05, 0.6299, -0.5974, -0.5973, 0.5351, 0.4998, -0.4999, 0.7073, -0.0004239, 1.746e-11, 1.0, -0.0004239, 1.746e-11, 1.0, 0.719, -0.04614, 0.6934, 0.6084, -0.5973, 0.5225, 0.6255, -0.5068, -0.5932, 0.891, -1.606e-05, -0.454, 0.8906, -0.05523, -0.4515, 0.9342, -0.32, -0.1579, 0.9495, -0.1576, -0.2714, 0.4919, -0.4748, -0.7298, 0.4453, -0.8184, -0.3633, 0.454, -0.7368, -0.501, 0.2575, -0.7452, -0.6151, 0.2575, 0.7452, -0.6151, 0.454, 0.7368, -0.501, 0.6822, 0.722, -0.1155, 0.6821, -0.722, -0.1155, 0.6473, -0.7246, -0.2365, 0.6473, 0.7246, -0.2364, 0.2575, -0.7452, -0.6151, -3.608e-05, -0.7493, -0.6622, 3.576e-05, 0.7493, -0.6622, 0.2575, 0.7452, -0.6151, 0.5776, -0.7294, -0.3665, 0.454, -0.7368, -0.501, 0.454, 0.7368, -0.501, 0.5776, 0.7294, -0.3664, -0.6831, -0.7196, -0.1247, -0.6831, -0.6355, -0.36, -0.6831, -0.4541, -0.572, -0.6831, -0.1723, -0.7097, -0.7071, -0.5033, -0.4967, -0.7071, -0.4968, 0.5032, -0.7106, 0.166, 0.6838, -0.7106, 0.4376, 0.551, -0.7106, 0.6123, 0.3467, -0.7106, 0.6933, 0.1201, -0.7071, 0.5024, -0.4975, -0.7071, -0.4975, -0.5025, 0.6901, -0.7131, -0.1235, 0.6863, -0.6328, -0.3584, 0.1693, -0.9138, -0.3691, 0.0, -0.9441, -0.3298, -0.1694, -0.9139, -0.369, -0.6864, -0.6328, -0.3585, -0.6901, -0.7131, -0.1236, -0.1694, -0.9139, -0.369, 0.1681, -0.4993, -0.85, -0.6799, -0.456, -0.5744, -0.6864, -0.6328, -0.3585, 0.6476, -0.3125, -0.695, 0.2898, -0.6566, -0.6963, -0.2848, -0.6566, -0.6984, -0.6425, -0.3124, -0.6997, 0.5805, 0.5551, -0.5958, 0.002627, -0.7071, -0.7071, 0.5196, -0.6122, -0.596, 0.823, 0.426, 0.3758, 0.8072, 0.513, 0.292, 0.875, -0.4413, -0.199, 0.8786, -0.4759, -0.0395, -0.4914, -0.4749, -0.73, -0.9493, -0.1579, -0.2719, -0.934, -0.3204, -0.1581, -0.4448, -0.8186, -0.3634, 1.781e-07, -0.4493, -0.8934, 0.5164, 0.1544, -0.8423, 0.674, -0.1743, -0.7179, -0.674, -0.1743, -0.7179, -0.6799, -0.456, -0.5744, 0.1681, -0.4993, -0.85, 0.6819, 0.4914, 0.5417, 0.823, 0.426, 0.3758, 0.8786, -0.4759, -0.0395, 0.6107, -0.609, -0.506, -0.6092, -0.6093, -0.5075, -0.8785, -0.476, -0.0408, -0.8237, 0.4225, 0.3783, -0.4977, -0.6778, -0.5412, -3.608e-05, -0.7493, -0.6622, -0.2575, -0.7452, -0.6151, -0.2575, 0.7452, -0.6151, 3.576e-05, 0.7493, -0.6622, 0.8943, -0.4404, 0.07903, 0.7662, -0.6377, 0.07944, 0.5439, -0.4118, -0.7312, 0.6286, -0.2745, -0.7277, 0.967, -0.2422, 0.0787, 0.8943, -0.4404, 0.07903, 0.6286, -0.2745, -0.7277, 0.6744, -0.1365, -0.7256, 0.7018, -0.05293, 0.7105, 0.967, -0.2422, 0.0787, 0.6744, -0.1365, -0.7256, 0.7017, -0.0531, -0.7105, 0.7326, 0.468, 0.4942, 0.7018, -0.05293, 0.7105, 0.7017, -0.0531, -0.7105, 0.7326, 0.468, -0.4942, 0.1693, -0.8452, -0.507, 0.8571, -0.1007, -0.5051, 0.9187, -0.3936, -0.03368, 0.4649, -0.8823, -0.07367, 0.0004774, -0.5089, -0.8608, -0.0002672, -0.01002, -0.9999, -0.5008, -0.5065, -0.7019, -0.674, -0.1743, -0.7179, 0.674, -0.1743, -0.7179, 2.793e-07, -0.001203, -1.0, 2.793e-07, -0.001203, -1.0, -0.0008725, -0.000505, -1.0, 0.0008868, 0.0004738, -1.0, 2.793e-07, -0.001203, -1.0, -0.7037, -0.7092, -0.04433, -0.6923, -0.712, -0.1173, -0.6595, -0.712, -0.241, -0.5929, -0.712, -0.3762, -0.4715, -0.712, -0.5203, -0.2711, -0.712, -0.6477, 4.74e-05, -0.712, -0.7022, 0.2712, -0.712, -0.6477, 0.4716, -0.712, -0.5203, 0.593, -0.712, -0.3761, 0.6596, -0.712, -0.2409, 0.6923, -0.712, -0.1172, 0.7037, -0.7092, -0.04426, 0.5164, -0.7071, 0.483, -0.6724, -0.7399, 0.02089, -0.7718, -0.5979, 0.2165, 0.002572, -0.7071, -0.7071, 0.1944, -0.5979, 0.7776, 0.6717, -0.7407, 0.01491, -0.5163, -0.7071, 0.4831, -4.441e-08, -1.0, -0.00704, -4.441e-08, -1.0, -0.00704, -4.441e-08, -1.0, -0.00704, 0.5006, -0.7036, -0.5043, 0.6901, -0.7131, -0.1235, -0.6901, -0.7131, -0.1236, -0.5008, -0.7036, -0.5041, -0.7285, -0.4942, 0.4743, -0.999, 0.0, -0.04363, -0.9976, 0.03078, -0.0628, -0.7032, -0.7096, -0.04436, -0.703, -0.05315, 0.7092, -0.06332, -0.05986, 0.9962, -0.04912, -0.07203, 0.9962, -0.03044, -0.0816, 0.9962, -0.006837, -0.08677, 0.9962, 0.02072, -0.08483, 0.9962, 0.04778, -0.0727, 0.9962, 0.06938, -0.05303, 0.9962, 0.08184, -0.02965, 0.9962, 0.08679, -0.007181, 0.9962, 0.08622, 0.01292, 0.9962, 0.08162, 0.0305, 0.9962, 0.7031, -0.05308, 0.7092, 0.5185, 0.4808, 0.7071, -9.66e-08, 0.0, 1.0, -0.5185, 0.4808, 0.7071, 0.0008868, 0.0004738, -1.0, -0.0008725, -0.000505, -1.0, 0.0, 0.001197, -1.0, 0.0, 0.001197, -1.0, 0.0, 0.001197, -1.0, -0.7412, 0.6614, 0.1145, 0.7412, 0.6614, 0.1144, 0.4993, 0.7106, -0.4957, 4.477e-08, 1.0, 0.00704, -0.4993, 0.7106, -0.4957, 4.348e-08, 1.0, 8.639e-11, 0.5164, 0.7071, 0.483, 0.7037, 0.7092, -0.04433, 0.6923, 0.712, -0.1173, 0.6595, 0.712, -0.241, 0.5929, 0.712, -0.3762, 0.4716, 0.712, -0.5203, 0.2711, 0.712, -0.6477, -4.765e-05, 0.712, -0.7022, -0.2712, 0.712, -0.6477, -0.4716, 0.712, -0.5203, -0.593, 0.712, -0.3761, -0.6596, 0.712, -0.2409, -0.691, 0.7143, -0.1104, 4.348e-08, 1.0, 8.639e-11])] * 3)])

# ---- objects
ob_bpassembly = bpy.data.objects.new('BPASSEMBLY.', me_new_assembly)
ob_vpdimz = bpy.data.objects.new('VPDIMZ.', None)
ob_vpdimy = bpy.data.objects.new('VPDIMY.', None)
ob_vpdimx = bpy.data.objects.new('VPDIMX.', None)
ob_cage = bpy.data.objects.new('CAGE', me_cage)
ob_shelf_support_10x12 = bpy.data.objects.new('Shelf Support 10x12', me_mesh)

# ---- transforms, parenting, visibility, modifiers, constraints
ob_bpassembly.location = (0.0, 0.0, 0.0)
ob_bpassembly.lineart.crease_threshold = 0.0
ob_vpdimz.parent = ob_bpassembly
ob_vpdimz.location = (0.0, 0.0, 0.3048)
ob_vpdimz.lock_location = (True, True, False)
ob_vpdimz.empty_display_size = 0.0254
ob_vpdimz.empty_image_offset = (0.0, 0.0)
ob_vpdimz.lineart.crease_threshold = 0.0
ob_vpdimy.parent = ob_bpassembly
ob_vpdimy.location = (0.0, -0.254, 0.0)
ob_vpdimy.lock_location = (True, False, True)
ob_vpdimy.empty_display_size = 0.0254
ob_vpdimy.empty_image_offset = (0.0, 0.0)
ob_vpdimy.lineart.crease_threshold = 0.0
ob_vpdimx.parent = ob_bpassembly
ob_vpdimx.location = (0.02032, 0.0, 0.0)
ob_vpdimx.lock_location = (False, True, True)
ob_vpdimx.empty_display_size = 0.0254
ob_vpdimx.empty_image_offset = (0.0, 0.0)
ob_vpdimx.lineart.crease_threshold = 0.0
ob_cage.parent = ob_bpassembly
ob_cage.location = (0.0, 0.0, 0.0)
ob_cage.lock_location = (True, True, True)
ob_cage.lock_rotation = (True, True, True)
ob_cage.hide_render = True
ob_cage.visible_camera = False
ob_cage.visible_diffuse = False
ob_cage.visible_glossy = False
ob_cage.visible_transmission = False
ob_cage.visible_shadow = False
ob_cage.display_type = 'WIRE'
ob_cage.lineart.crease_threshold = 0.0
_vg = ob_cage.vertex_groups.new(name='X Dimension')
_vg = ob_cage.vertex_groups.new(name='Y Dimension')
_vg = ob_cage.vertex_groups.new(name='Z Dimension')
_m = ob_cage.modifiers.new('Hook-VPDIMX.', 'HOOK')
_m.center = (0.0381, 0.0, 0.0)
_m.matrix_inverse = ((1.0, 0.0, 0.0, -0.0381), (0.0, 1.0, 0.0, 0.0), (0.0, 0.0, 1.0, 0.0), (0.0, 0.0, 0.0, 1.0))
_m.object = ob_vpdimx
_m = ob_cage.modifiers.new('Hook-VPDIMY.', 'HOOK')
_m.center = (0.0, -0.254, 0.0)
_m.matrix_inverse = ((1.0, 0.0, 0.0, 0.0), (0.0, 1.0, 0.0, 0.254), (0.0, 0.0, 1.0, 0.0), (0.0, 0.0, 0.0, 1.0))
_m.object = ob_vpdimy
_m = ob_cage.modifiers.new('Hook-VPDIMZ.', 'HOOK')
_m.center = (0.0, 0.0, 0.3048)
_m.matrix_inverse = ((1.0, 0.0, 0.0, 0.0), (0.0, 1.0, 0.0, 0.0), (0.0, 0.0, 1.0, -0.3048), (0.0, 0.0, 0.0, 1.0))
_m.object = ob_vpdimz
ob_shelf_support_10x12.parent = ob_bpassembly
ob_shelf_support_10x12.location = (0.0, 0.0, 0.0)
ob_shelf_support_10x12.lineart.crease_threshold = 0.0

# ---- collection membership
col_collection_1.objects.link(ob_bpassembly)
col_collection_1.objects.link(ob_vpdimz)
col_collection_1.objects.link(ob_vpdimy)
col_collection_1.objects.link(ob_vpdimx)
col_collection_1.objects.link(ob_cage)
col_collection_1.objects.link(ob_shelf_support_10x12)

# ---- scene / render settings (as saved in the file)
scene.frame_start = 1; scene.frame_end = 250; scene.frame_set(154)
scene.render.engine = 'CYCLES'
scene.render.resolution_x = 1632
scene.render.resolution_y = 928
scene.render.dither_intensity = 0.0
scene.render.film_transparent = True
scene.render.use_overwrite = False
scene.cycles.use_denoising = False
scene.cycles.samples = 100
scene.cycles.sampling_pattern = 'TABULATED_SOBOL'
scene.cycles.light_sampling_threshold = 0.0
scene.cycles.use_adaptive_sampling = False
scene.cycles.use_light_tree = False
scene.cycles.caustics_reflective = False
scene.cycles.caustics_refractive = False
scene.cycles.blur_glossy = 0.5
scene.cycles.pixel_filter_type = 'GAUSSIAN'
scene.cycles.sample_clamp_indirect = 0.0
scene.view_settings.view_transform = 'Standard'
bpy.context.view_layer.update()

# ---- added for rendering (the .blend has no active camera): camera
cam_auto = bpy.data.cameras.new('AutoCamera')
cam_auto.lens = 50.0
cam_auto.sensor_width = 36.0
cam_auto.clip_end = 1000.0
ob_auto_camera = bpy.data.objects.new('AutoCamera', cam_auto)
scene.collection.objects.link(ob_auto_camera)
ob_auto_camera.location = (0.368335, -0.569629, 0.44754)
ob_auto_camera.rotation_euler = (1.09748, -7.21219e-08, 0.694738)
scene.camera = ob_auto_camera
bpy.context.view_layer.update()
